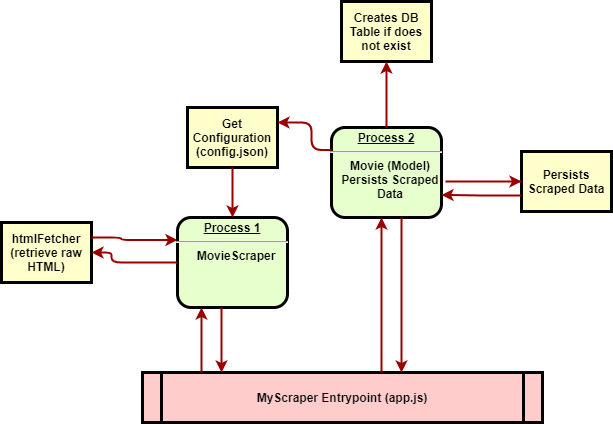

The diagram above was exported from draw.io. Its source (the exported page's mxGraphModel, read from the mxfile embedded in the PNG):
<mxGraphModel dx="1185" dy="594" grid="1" gridSize="10" guides="1" tooltips="1" connect="1" arrows="1" fold="1" page="1" pageScale="1" pageWidth="826" pageHeight="1169" background="#ffffff" math="0" shadow="0">
  <root>
    <mxCell id="0" />
    <mxCell id="1" parent="0" />
    <mxCell id="2" value="&lt;p style=&quot;margin: 0px ; margin-top: 4px ; text-align: center ; text-decoration: underline&quot;&gt;&lt;strong&gt;Process 1&lt;br&gt;&lt;/strong&gt;&lt;/p&gt;&lt;hr&gt;&lt;p style=&quot;margin: 0px ; margin-left: 8px&quot;&gt;MovieScraper&lt;/p&gt;" style="verticalAlign=middle;align=center;overflow=fill;fontSize=12;fontFamily=Helvetica;html=1;rounded=1;fontStyle=1;strokeWidth=3;fillColor=#E6FFCC" parent="1" vertex="1">
      <mxGeometry x="236" y="236" width="110" height="90" as="geometry" />
    </mxCell>
    <mxCell id="3" value="Get Configuration&#10;(config.json)" style="whiteSpace=wrap;align=center;verticalAlign=middle;fontStyle=1;strokeWidth=3;fillColor=#FFFFCC" parent="1" vertex="1">
      <mxGeometry x="246" y="126" width="90" height="60" as="geometry" />
    </mxCell>
    <mxCell id="5" value="MyScraper Entrypoint (app.js)" style="shape=process;whiteSpace=wrap;align=center;verticalAlign=middle;size=0.0475;fontStyle=1;strokeWidth=3;fillColor=#FFCCCC" parent="1" vertex="1">
      <mxGeometry x="200.99999999999991" y="391" width="400" height="50" as="geometry" />
    </mxCell>
    <mxCell id="6" value="&lt;p style=&quot;margin: 0px ; margin-top: 4px ; text-align: center ; text-decoration: underline&quot;&gt;&lt;strong&gt;Process 2&lt;br&gt;&lt;/strong&gt;&lt;/p&gt;&lt;hr&gt;&lt;p style=&quot;margin: 0px ; margin-left: 8px&quot;&gt;Movie (Model)&lt;/p&gt;&lt;p style=&quot;margin: 0px ; margin-left: 8px&quot;&gt;Persists Scraped&lt;/p&gt;&lt;p style=&quot;margin: 0px ; margin-left: 8px&quot;&gt;Data&lt;/p&gt;" style="verticalAlign=middle;align=center;overflow=fill;fontSize=12;fontFamily=Helvetica;html=1;rounded=1;fontStyle=1;strokeWidth=3;fillColor=#E6FFCC" parent="1" vertex="1">
      <mxGeometry x="390" y="146" width="110" height="90" as="geometry" />
    </mxCell>
    <mxCell id="12" value="Creates DB&#10;Table if does not exist" style="whiteSpace=wrap;align=center;verticalAlign=middle;fontStyle=1;strokeWidth=3;fillColor=#FFFFCC" parent="1" vertex="1">
      <mxGeometry x="400" y="20.00000000000002" width="90" height="60" as="geometry" />
    </mxCell>
    <mxCell id="36" value="" style="edgeStyle=none;noEdgeStyle=1;strokeColor=#990000;strokeWidth=2" parent="1" source="3" target="2" edge="1">
      <mxGeometry width="100" height="100" relative="1" as="geometry">
        <mxPoint x="20" y="250" as="sourcePoint" />
        <mxPoint x="120" y="150" as="targetPoint" />
      </mxGeometry>
    </mxCell>
    <mxCell id="55" value="" style="edgeStyle=elbowEdgeStyle;elbow=horizontal;strokeColor=#990000;strokeWidth=2" parent="1" source="5" target="2" edge="1">
      <mxGeometry width="100" height="100" relative="1" as="geometry">
        <mxPoint x="50" y="530" as="sourcePoint" />
        <mxPoint x="150" y="430" as="targetPoint" />
        <Array as="points">
          <mxPoint x="260" y="370" />
        </Array>
      </mxGeometry>
    </mxCell>
    <mxCell id="56" value="" style="edgeStyle=elbowEdgeStyle;elbow=horizontal;strokeColor=#990000;strokeWidth=2" parent="1" source="2" target="5" edge="1">
      <mxGeometry width="100" height="100" relative="1" as="geometry">
        <mxPoint x="50" y="500" as="sourcePoint" />
        <mxPoint x="150" y="400" as="targetPoint" />
        <Array as="points">
          <mxPoint x="280" y="360" />
        </Array>
      </mxGeometry>
    </mxCell>
    <mxCell id="58" value="" style="edgeStyle=elbowEdgeStyle;elbow=horizontal;strokeColor=#990000;strokeWidth=2;" parent="1" source="5" target="6" edge="1">
      <mxGeometry width="100" height="100" relative="1" as="geometry">
        <mxPoint x="380" y="370" as="sourcePoint" />
        <mxPoint x="480" y="270" as="targetPoint" />
        <Array as="points">
          <mxPoint x="440" y="310" />
        </Array>
      </mxGeometry>
    </mxCell>
    <mxCell id="59" value="" style="edgeStyle=elbowEdgeStyle;elbow=horizontal;strokeColor=#990000;strokeWidth=2" parent="1" source="6" target="5" edge="1">
      <mxGeometry width="100" height="100" relative="1" as="geometry">
        <mxPoint x="350" y="370" as="sourcePoint" />
        <mxPoint x="450" y="270" as="targetPoint" />
        <Array as="points">
          <mxPoint x="460" y="320" />
        </Array>
      </mxGeometry>
    </mxCell>
    <mxCell id="65" value="" style="edgeStyle=elbowEdgeStyle;elbow=horizontal;strokeColor=#990000;strokeWidth=2" parent="1" source="6" target="12" edge="1">
      <mxGeometry width="100" height="100" relative="1" as="geometry">
        <mxPoint x="260" y="180.0000000000001" as="sourcePoint" />
        <mxPoint x="360" y="80.00000000000011" as="targetPoint" />
        <Array as="points">
          <mxPoint x="445" y="140" />
        </Array>
      </mxGeometry>
    </mxCell>
    <mxCell id="OaVFo6TeVB7r1_S15HD8-98" value="htmlFetcher&#10;(retrieve raw HTML)" style="whiteSpace=wrap;align=center;verticalAlign=middle;fontStyle=1;strokeWidth=3;fillColor=#FFFFCC" vertex="1" parent="1">
      <mxGeometry x="60" y="241.00000000000003" width="90" height="60" as="geometry" />
    </mxCell>
    <mxCell id="OaVFo6TeVB7r1_S15HD8-99" value="" style="edgeStyle=elbowEdgeStyle;elbow=horizontal;strokeColor=#990000;strokeWidth=2;entryX=1;entryY=0.5;entryDx=0;entryDy=0;exitX=0;exitY=0.5;exitDx=0;exitDy=0;" edge="1" parent="1" source="2" target="OaVFo6TeVB7r1_S15HD8-98">
      <mxGeometry width="100" height="100" relative="1" as="geometry">
        <mxPoint x="270" y="401" as="sourcePoint" />
        <mxPoint x="270" y="336" as="targetPoint" />
        <Array as="points">
          <mxPoint x="170" y="320" />
        </Array>
      </mxGeometry>
    </mxCell>
    <mxCell id="OaVFo6TeVB7r1_S15HD8-100" value="" style="edgeStyle=elbowEdgeStyle;elbow=horizontal;strokeColor=#990000;strokeWidth=2;exitX=1;exitY=0.25;exitDx=0;exitDy=0;entryX=0;entryY=0.25;entryDx=0;entryDy=0;" edge="1" parent="1" source="OaVFo6TeVB7r1_S15HD8-98" target="2">
      <mxGeometry width="100" height="100" relative="1" as="geometry">
        <mxPoint x="140" y="311" as="sourcePoint" />
        <mxPoint x="233" y="311" as="targetPoint" />
        <Array as="points">
          <mxPoint x="180" y="300" />
          <mxPoint x="200" y="290" />
          <mxPoint x="170" y="375" />
        </Array>
      </mxGeometry>
    </mxCell>
    <mxCell id="OaVFo6TeVB7r1_S15HD8-102" value="Persists Scraped Data" style="whiteSpace=wrap;align=center;verticalAlign=middle;fontStyle=1;strokeWidth=3;fillColor=#FFFFCC" vertex="1" parent="1">
      <mxGeometry x="580" y="170.00000000000003" width="90" height="60" as="geometry" />
    </mxCell>
    <mxCell id="OaVFo6TeVB7r1_S15HD8-103" value="" style="edgeStyle=elbowEdgeStyle;elbow=horizontal;strokeColor=#990000;strokeWidth=2;entryX=0;entryY=0.5;entryDx=0;entryDy=0;exitX=0;exitY=0.5;exitDx=0;exitDy=0;" edge="1" parent="1" source="OaVFo6TeVB7r1_S15HD8-102" target="OaVFo6TeVB7r1_S15HD8-102">
      <mxGeometry width="100" height="100" relative="1" as="geometry">
        <mxPoint x="540" y="241" as="sourcePoint" />
        <mxPoint x="540" y="175" as="targetPoint" />
        <Array as="points">
          <mxPoint x="500" y="200" />
        </Array>
      </mxGeometry>
    </mxCell>
    <mxCell id="OaVFo6TeVB7r1_S15HD8-104" value="" style="edgeStyle=elbowEdgeStyle;elbow=horizontal;strokeColor=#990000;strokeWidth=2;exitX=0;exitY=0.25;exitDx=0;exitDy=0;entryX=1;entryY=0.25;entryDx=0;entryDy=0;" edge="1" parent="1" source="6" target="3">
      <mxGeometry width="100" height="100" relative="1" as="geometry">
        <mxPoint x="370" y="156" as="sourcePoint" />
        <mxPoint x="370" y="90" as="targetPoint" />
        <Array as="points">
          <mxPoint x="370" y="150" />
        </Array>
      </mxGeometry>
    </mxCell>
    <mxCell id="OaVFo6TeVB7r1_S15HD8-105" value="" style="edgeStyle=elbowEdgeStyle;elbow=horizontal;strokeColor=#990000;strokeWidth=2;entryX=1;entryY=0.75;entryDx=0;entryDy=0;" edge="1" parent="1" target="6">
      <mxGeometry width="100" height="100" relative="1" as="geometry">
        <mxPoint x="580" y="214" as="sourcePoint" />
        <mxPoint x="590" y="385" as="targetPoint" />
        <Array as="points">
          <mxPoint x="550" y="220" />
          <mxPoint x="590" y="314" />
        </Array>
      </mxGeometry>
    </mxCell>
  </root>
</mxGraphModel>